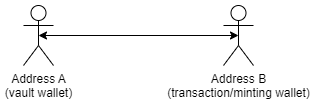

The diagram above was exported from draw.io. Its source (the exported page's mxGraphModel, read from the mxfile embedded in the PNG):
<mxGraphModel dx="1434" dy="731" grid="1" gridSize="10" guides="1" tooltips="1" connect="1" arrows="1" fold="1" page="1" pageScale="1" pageWidth="827" pageHeight="1169" math="0" shadow="0">
  <root>
    <mxCell id="0" />
    <mxCell id="1" parent="0" />
    <mxCell id="2" value="Address A&lt;br&gt;(vault wallet)" style="shape=umlActor;verticalLabelPosition=bottom;verticalAlign=top;html=1;outlineConnect=0;" vertex="1" parent="1">
      <mxGeometry x="280" y="80" width="30" height="60" as="geometry" />
    </mxCell>
    <mxCell id="3" value="" style="endArrow=classic;startArrow=classic;html=1;rounded=0;exitX=0.5;exitY=0.5;exitDx=0;exitDy=0;exitPerimeter=0;entryX=0.5;entryY=0.5;entryDx=0;entryDy=0;entryPerimeter=0;" edge="1" source="2" target="4" parent="1">
      <mxGeometry width="50" height="50" relative="1" as="geometry">
        <mxPoint x="390" y="300" as="sourcePoint" />
        <mxPoint x="450" y="110" as="targetPoint" />
      </mxGeometry>
    </mxCell>
    <mxCell id="4" value="Address B &lt;br&gt;(transaction/minting wallet)" style="shape=umlActor;verticalLabelPosition=bottom;verticalAlign=top;html=1;outlineConnect=0;" vertex="1" parent="1">
      <mxGeometry x="480" y="80" width="30" height="60" as="geometry" />
    </mxCell>
  </root>
</mxGraphModel>